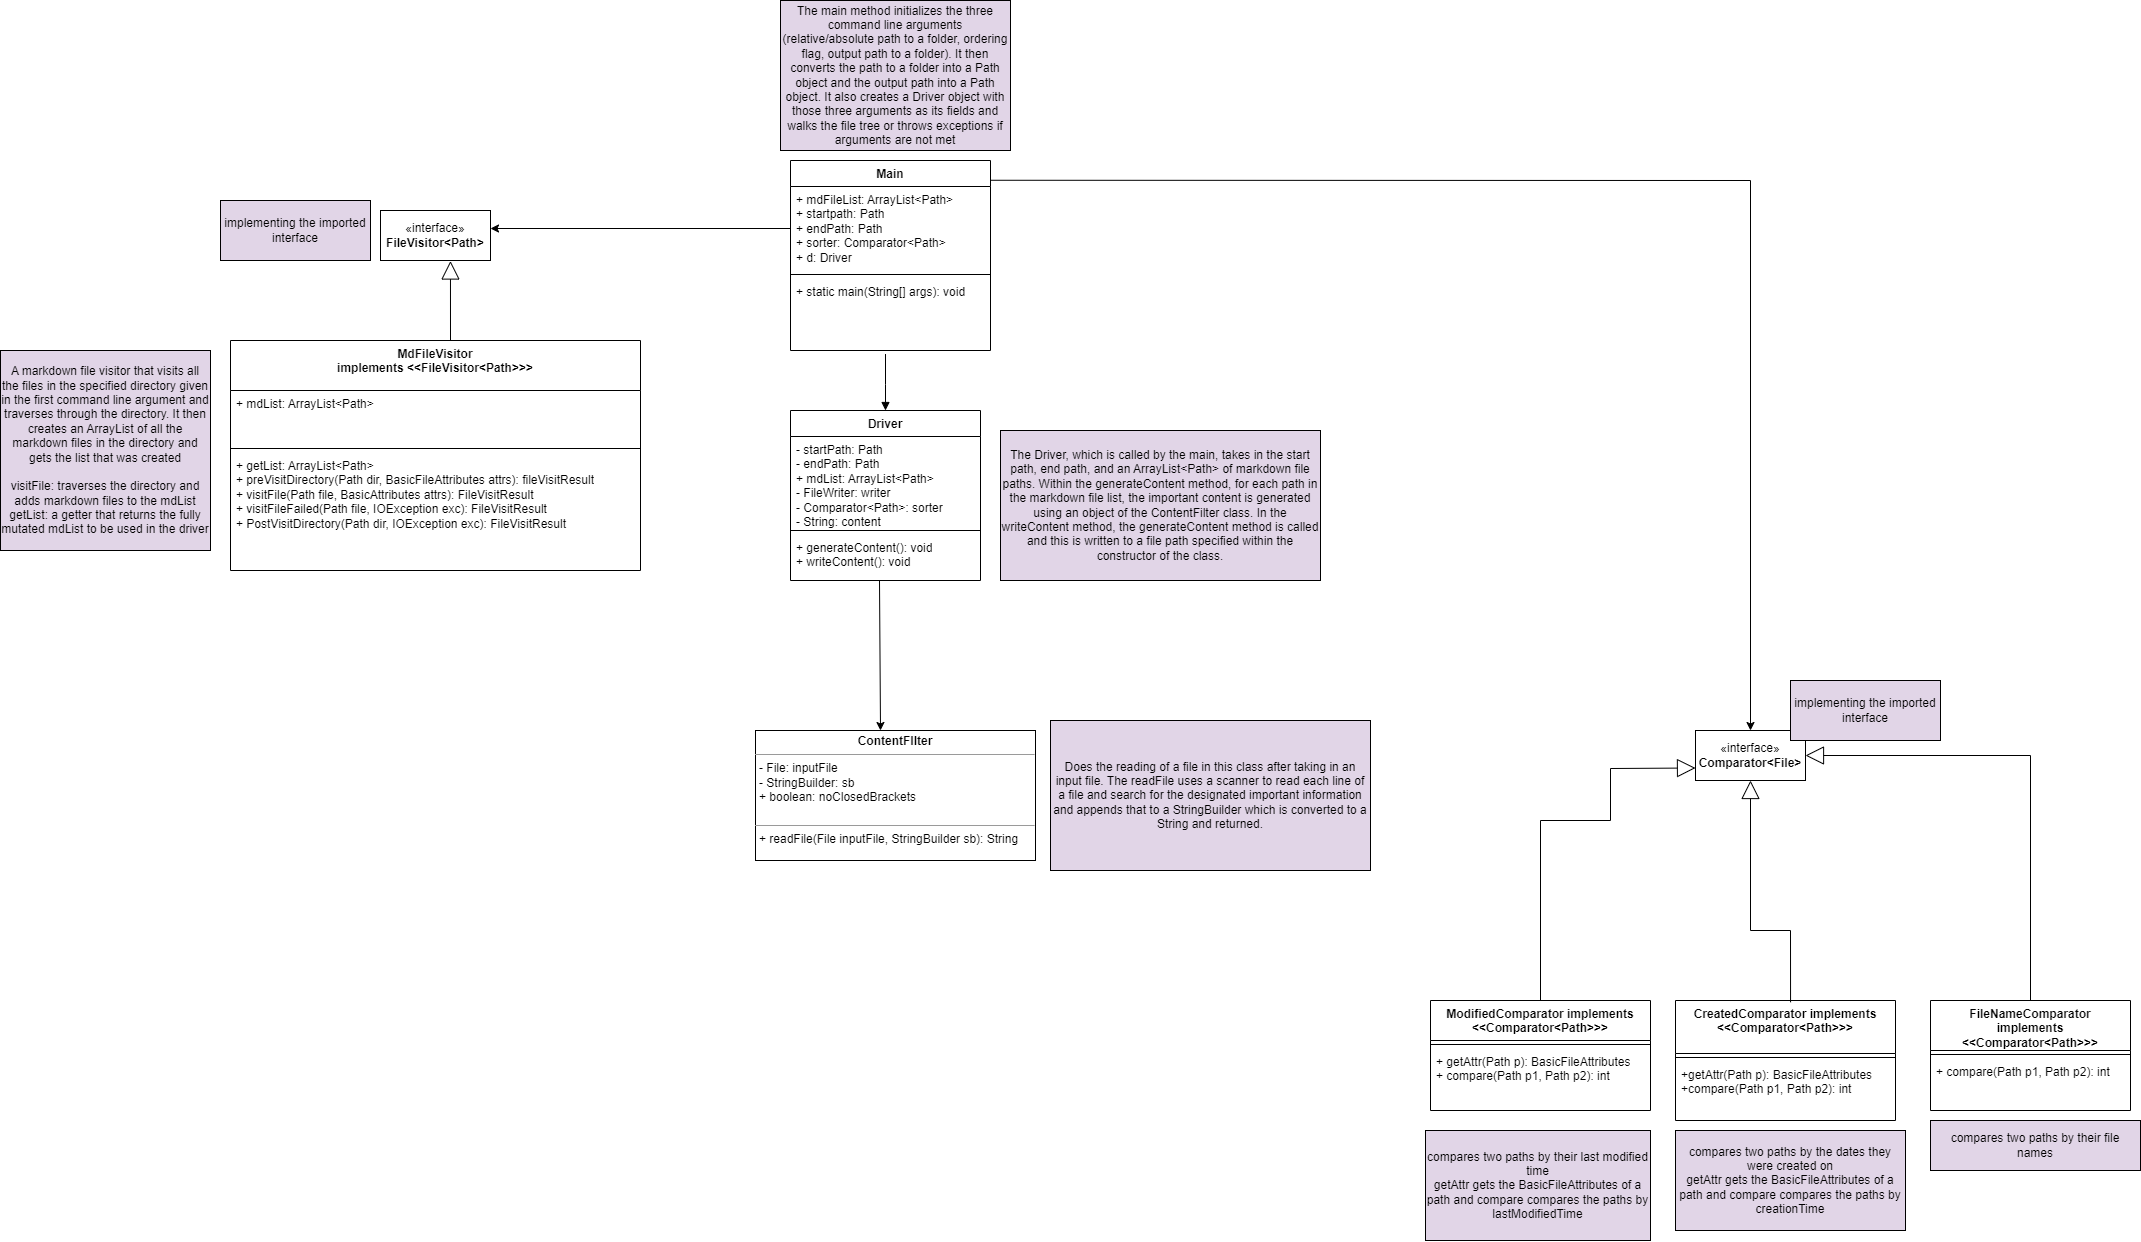

The diagram above was exported from draw.io. Its source (the exported page's mxGraphModel, read from the mxfile embedded in the PNG):
<mxGraphModel dx="7419" dy="3371" grid="1" gridSize="10" guides="1" tooltips="1" connect="1" arrows="1" fold="1" page="1" pageScale="1" pageWidth="1169" pageHeight="826" background="none" math="0" shadow="0">
  <root>
    <mxCell id="0" />
    <mxCell id="1" parent="0" />
    <mxCell id="YH-ldbmXrmJr8W-wCiLK-1" value="Driver" style="swimlane;fontStyle=1;align=center;verticalAlign=top;childLayout=stackLayout;horizontal=1;startSize=26;horizontalStack=0;resizeParent=1;resizeParentMax=0;resizeLast=0;collapsible=1;marginBottom=0;whiteSpace=wrap;html=1;" parent="1" vertex="1">
      <mxGeometry x="430" y="-390" width="190" height="170" as="geometry" />
    </mxCell>
    <mxCell id="YH-ldbmXrmJr8W-wCiLK-2" value="- startPath: Path&lt;br&gt;- endPath: Path&lt;br&gt;+ mdList: ArrayList&amp;lt;Path&amp;gt;&lt;br&gt;- FileWriter: writer&lt;br&gt;- Comparator&amp;lt;Path&amp;gt;: sorter&lt;br&gt;- String: content" style="text;strokeColor=none;fillColor=none;align=left;verticalAlign=top;spacingLeft=4;spacingRight=4;overflow=hidden;rotatable=0;points=[[0,0.5],[1,0.5]];portConstraint=eastwest;whiteSpace=wrap;html=1;" parent="YH-ldbmXrmJr8W-wCiLK-1" vertex="1">
      <mxGeometry y="26" width="190" height="90" as="geometry" />
    </mxCell>
    <mxCell id="YH-ldbmXrmJr8W-wCiLK-3" value="" style="line;strokeWidth=1;fillColor=none;align=left;verticalAlign=middle;spacingTop=-1;spacingLeft=3;spacingRight=3;rotatable=0;labelPosition=right;points=[];portConstraint=eastwest;strokeColor=inherit;" parent="YH-ldbmXrmJr8W-wCiLK-1" vertex="1">
      <mxGeometry y="116" width="190" height="8" as="geometry" />
    </mxCell>
    <mxCell id="YH-ldbmXrmJr8W-wCiLK-4" value="+ generateContent(): void&lt;br&gt;+ writeContent(): void" style="text;strokeColor=none;fillColor=none;align=left;verticalAlign=top;spacingLeft=4;spacingRight=4;overflow=hidden;rotatable=0;points=[[0,0.5],[1,0.5]];portConstraint=eastwest;whiteSpace=wrap;html=1;" parent="YH-ldbmXrmJr8W-wCiLK-1" vertex="1">
      <mxGeometry y="124" width="190" height="46" as="geometry" />
    </mxCell>
    <mxCell id="YH-ldbmXrmJr8W-wCiLK-14" value="FileNameComparator&lt;br&gt;implements &amp;lt;&amp;lt;Comparator&amp;lt;Path&amp;gt;&amp;gt;&amp;gt;" style="swimlane;fontStyle=1;align=center;verticalAlign=top;childLayout=stackLayout;horizontal=1;startSize=50;horizontalStack=0;resizeParent=1;resizeParentMax=0;resizeLast=0;collapsible=1;marginBottom=0;whiteSpace=wrap;html=1;" parent="1" vertex="1">
      <mxGeometry x="1570" y="200" width="200" height="110" as="geometry" />
    </mxCell>
    <mxCell id="YH-ldbmXrmJr8W-wCiLK-16" value="" style="line;strokeWidth=1;fillColor=none;align=left;verticalAlign=middle;spacingTop=-1;spacingLeft=3;spacingRight=3;rotatable=0;labelPosition=right;points=[];portConstraint=eastwest;strokeColor=inherit;" parent="YH-ldbmXrmJr8W-wCiLK-14" vertex="1">
      <mxGeometry y="50" width="200" height="8" as="geometry" />
    </mxCell>
    <mxCell id="YH-ldbmXrmJr8W-wCiLK-17" value="+ compare(Path p1, Path p2): int" style="text;strokeColor=none;fillColor=none;align=left;verticalAlign=top;spacingLeft=4;spacingRight=4;overflow=hidden;rotatable=0;points=[[0,0.5],[1,0.5]];portConstraint=eastwest;whiteSpace=wrap;html=1;" parent="YH-ldbmXrmJr8W-wCiLK-14" vertex="1">
      <mxGeometry y="58" width="200" height="52" as="geometry" />
    </mxCell>
    <mxCell id="YH-ldbmXrmJr8W-wCiLK-18" value="CreatedComparator implements &amp;lt;&amp;lt;Comparator&amp;lt;Path&amp;gt;&amp;gt;&amp;gt;" style="swimlane;fontStyle=1;align=center;verticalAlign=top;childLayout=stackLayout;horizontal=1;startSize=53;horizontalStack=0;resizeParent=1;resizeParentMax=0;resizeLast=0;collapsible=1;marginBottom=0;whiteSpace=wrap;html=1;" parent="1" vertex="1">
      <mxGeometry x="1315" y="200" width="220" height="120" as="geometry" />
    </mxCell>
    <mxCell id="YH-ldbmXrmJr8W-wCiLK-20" value="" style="line;strokeWidth=1;fillColor=none;align=left;verticalAlign=middle;spacingTop=-1;spacingLeft=3;spacingRight=3;rotatable=0;labelPosition=right;points=[];portConstraint=eastwest;strokeColor=inherit;" parent="YH-ldbmXrmJr8W-wCiLK-18" vertex="1">
      <mxGeometry y="53" width="220" height="8" as="geometry" />
    </mxCell>
    <mxCell id="YH-ldbmXrmJr8W-wCiLK-21" value="+getAttr(Path p): BasicFileAttributes&lt;br&gt;+compare(Path p1, Path p2): int" style="text;strokeColor=none;fillColor=none;align=left;verticalAlign=top;spacingLeft=4;spacingRight=4;overflow=hidden;rotatable=0;points=[[0,0.5],[1,0.5]];portConstraint=eastwest;whiteSpace=wrap;html=1;" parent="YH-ldbmXrmJr8W-wCiLK-18" vertex="1">
      <mxGeometry y="61" width="220" height="59" as="geometry" />
    </mxCell>
    <mxCell id="YH-ldbmXrmJr8W-wCiLK-22" value="ModifiedComparator implements &amp;lt;&amp;lt;Comparator&amp;lt;Path&amp;gt;&amp;gt;&amp;gt;" style="swimlane;fontStyle=1;align=center;verticalAlign=top;childLayout=stackLayout;horizontal=1;startSize=40;horizontalStack=0;resizeParent=1;resizeParentMax=0;resizeLast=0;collapsible=1;marginBottom=0;whiteSpace=wrap;html=1;" parent="1" vertex="1">
      <mxGeometry x="1070" y="200" width="220" height="110" as="geometry" />
    </mxCell>
    <mxCell id="YH-ldbmXrmJr8W-wCiLK-24" value="" style="line;strokeWidth=1;fillColor=none;align=left;verticalAlign=middle;spacingTop=-1;spacingLeft=3;spacingRight=3;rotatable=0;labelPosition=right;points=[];portConstraint=eastwest;strokeColor=inherit;" parent="YH-ldbmXrmJr8W-wCiLK-22" vertex="1">
      <mxGeometry y="40" width="220" height="8" as="geometry" />
    </mxCell>
    <mxCell id="YH-ldbmXrmJr8W-wCiLK-25" value="+ getAttr(Path p): BasicFileAttributes&lt;br&gt;+ compare(Path p1, Path p2): int" style="text;strokeColor=none;fillColor=none;align=left;verticalAlign=top;spacingLeft=4;spacingRight=4;overflow=hidden;rotatable=0;points=[[0,0.5],[1,0.5]];portConstraint=eastwest;whiteSpace=wrap;html=1;" parent="YH-ldbmXrmJr8W-wCiLK-22" vertex="1">
      <mxGeometry y="48" width="220" height="62" as="geometry" />
    </mxCell>
    <mxCell id="YH-ldbmXrmJr8W-wCiLK-27" value="MdFileVisitor&lt;br&gt;implements &amp;lt;&amp;lt;FileVisitor&amp;lt;Path&amp;gt;&amp;gt;&amp;gt;" style="swimlane;fontStyle=1;align=center;verticalAlign=top;childLayout=stackLayout;horizontal=1;startSize=50;horizontalStack=0;resizeParent=1;resizeParentMax=0;resizeLast=0;collapsible=1;marginBottom=0;whiteSpace=wrap;html=1;" parent="1" vertex="1">
      <mxGeometry x="-130" y="-460" width="410" height="230" as="geometry" />
    </mxCell>
    <mxCell id="YH-ldbmXrmJr8W-wCiLK-28" value="+ mdList: ArrayList&amp;lt;Path&amp;gt;&lt;br&gt;&amp;nbsp;" style="text;strokeColor=none;fillColor=none;align=left;verticalAlign=top;spacingLeft=4;spacingRight=4;overflow=hidden;rotatable=0;points=[[0,0.5],[1,0.5]];portConstraint=eastwest;whiteSpace=wrap;html=1;" parent="YH-ldbmXrmJr8W-wCiLK-27" vertex="1">
      <mxGeometry y="50" width="410" height="54" as="geometry" />
    </mxCell>
    <mxCell id="YH-ldbmXrmJr8W-wCiLK-29" value="" style="line;strokeWidth=1;fillColor=none;align=left;verticalAlign=middle;spacingTop=-1;spacingLeft=3;spacingRight=3;rotatable=0;labelPosition=right;points=[];portConstraint=eastwest;strokeColor=inherit;" parent="YH-ldbmXrmJr8W-wCiLK-27" vertex="1">
      <mxGeometry y="104" width="410" height="8" as="geometry" />
    </mxCell>
    <mxCell id="YH-ldbmXrmJr8W-wCiLK-30" value="+ getList: ArrayList&amp;lt;Path&amp;gt;&lt;br&gt;+ preVisitDirectory(Path dir, BasicFileAttributes attrs): fileVisitResult&lt;br&gt;+ visitFile(Path file, BasicAttributes attrs): FileVisitResult&lt;br&gt;+ visitFileFailed(Path file, IOException exc): FileVisitResult&lt;br&gt;+ PostVisitDirectory(Path dir, IOException exc): FileVisitResult" style="text;strokeColor=none;fillColor=none;align=left;verticalAlign=top;spacingLeft=4;spacingRight=4;overflow=hidden;rotatable=0;points=[[0,0.5],[1,0.5]];portConstraint=eastwest;whiteSpace=wrap;html=1;" parent="YH-ldbmXrmJr8W-wCiLK-27" vertex="1">
      <mxGeometry y="112" width="410" height="118" as="geometry" />
    </mxCell>
    <mxCell id="YH-ldbmXrmJr8W-wCiLK-43" value="&lt;p style=&quot;margin:0px;margin-top:4px;text-align:center;&quot;&gt;&lt;b&gt;ContentFIlter&lt;/b&gt;&lt;/p&gt;&lt;hr size=&quot;1&quot;&gt;&lt;p style=&quot;margin:0px;margin-left:4px;&quot;&gt;- File: inputFile&lt;br&gt;&lt;/p&gt;&lt;p style=&quot;margin:0px;margin-left:4px;&quot;&gt;- StringBuilder: sb&lt;/p&gt;&lt;p style=&quot;margin:0px;margin-left:4px;&quot;&gt;+ boolean: noClosedBrackets&lt;/p&gt;&lt;p style=&quot;margin:0px;margin-left:4px;&quot;&gt;&lt;br&gt;&lt;/p&gt;&lt;hr size=&quot;1&quot;&gt;&lt;p style=&quot;margin:0px;margin-left:4px;&quot;&gt;+ readFile(File inputFile, StringBuilder sb): String&lt;/p&gt;&lt;p style=&quot;margin:0px;margin-left:4px;&quot;&gt;&lt;br&gt;&lt;/p&gt;&lt;p style=&quot;margin:0px;margin-left:4px;&quot;&gt;&lt;br&gt;&lt;/p&gt;&lt;p style=&quot;margin:0px;margin-left:4px;&quot;&gt;&lt;br&gt;&lt;/p&gt;" style="verticalAlign=top;align=left;overflow=fill;fontSize=12;fontFamily=Helvetica;html=1;whiteSpace=wrap;" parent="1" vertex="1">
      <mxGeometry x="395" y="-70" width="280" height="130" as="geometry" />
    </mxCell>
    <mxCell id="YH-ldbmXrmJr8W-wCiLK-58" value="The main method initializes the three command line arguments (relative/absolute path to a folder, ordering flag, output path to a folder). It then converts the path to a folder into a Path object and the output path into a Path object. It also creates a Driver object with those three arguments as its fields and walks the file tree or throws exceptions if arguments are not met" style="rounded=0;whiteSpace=wrap;html=1;fillColor=#E1D5E7;" parent="1" vertex="1">
      <mxGeometry x="420" y="-800" width="230" height="150" as="geometry" />
    </mxCell>
    <mxCell id="YH-ldbmXrmJr8W-wCiLK-60" value="A markdown file visitor that visits all the files in the specified directory given in the first command line argument and traverses through the directory. It then creates an ArrayList of all the markdown files in the directory and gets the list that was created&lt;br&gt;&lt;br&gt;visitFile: traverses the directory and adds markdown files to the mdList&lt;br&gt;getList: a getter that returns the fully mutated mdList to be used in the driver" style="rounded=0;whiteSpace=wrap;html=1;fillColor=#E1D5E7;" parent="1" vertex="1">
      <mxGeometry x="-360" y="-450" width="210" height="200" as="geometry" />
    </mxCell>
    <mxCell id="tuT4hu-mJENKfmSpQdV9-1" value="The Driver, which is called by the main, takes in the start path, end path, and an ArrayList&amp;lt;Path&amp;gt; of markdown file paths. Within the generateContent method, for each path in the markdown file list, the important content is generated using an object of the ContentFilter class. In the writeContent method, the generateContent method is called and this is written to a file path specified within the constructor of the class." style="rounded=0;whiteSpace=wrap;html=1;fillColor=#E1D5E7;" parent="1" vertex="1">
      <mxGeometry x="640" y="-370" width="320" height="150" as="geometry" />
    </mxCell>
    <mxCell id="tuT4hu-mJENKfmSpQdV9-5" value="compares two paths by their last modified time&lt;br&gt;getAttr gets the BasicFileAttributes of a path and compare compares the paths by lastModifiedTime" style="rounded=0;whiteSpace=wrap;html=1;fillColor=#E1D5E7;" parent="1" vertex="1">
      <mxGeometry x="1065" y="330" width="225" height="110" as="geometry" />
    </mxCell>
    <mxCell id="tuT4hu-mJENKfmSpQdV9-15" value="«interface»&lt;br&gt;&lt;b&gt;Comparator&amp;lt;File&amp;gt;&lt;/b&gt;" style="html=1;whiteSpace=wrap;" parent="1" vertex="1">
      <mxGeometry x="1335" y="-70" width="110" height="50" as="geometry" />
    </mxCell>
    <mxCell id="tuT4hu-mJENKfmSpQdV9-18" value="" style="endArrow=block;endSize=16;endFill=0;html=1;rounded=0;exitX=0.5;exitY=0;exitDx=0;exitDy=0;entryX=1;entryY=0.5;entryDx=0;entryDy=0;" parent="1" source="YH-ldbmXrmJr8W-wCiLK-14" target="tuT4hu-mJENKfmSpQdV9-15" edge="1">
      <mxGeometry width="160" relative="1" as="geometry">
        <mxPoint x="1550" y="120" as="sourcePoint" />
        <mxPoint x="1430" y="50" as="targetPoint" />
        <Array as="points">
          <mxPoint x="1670" y="-45" />
        </Array>
      </mxGeometry>
    </mxCell>
    <mxCell id="tuT4hu-mJENKfmSpQdV9-19" value="" style="endArrow=block;endSize=16;endFill=0;html=1;rounded=0;exitX=0.523;exitY=0.015;exitDx=0;exitDy=0;entryX=0.5;entryY=1;entryDx=0;entryDy=0;exitPerimeter=0;" parent="1" target="tuT4hu-mJENKfmSpQdV9-15" edge="1" source="YH-ldbmXrmJr8W-wCiLK-18">
      <mxGeometry width="160" relative="1" as="geometry">
        <mxPoint x="1430" y="197" as="sourcePoint" />
        <mxPoint x="1220" y="47" as="targetPoint" />
        <Array as="points">
          <mxPoint x="1430" y="130" />
          <mxPoint x="1390" y="130" />
        </Array>
      </mxGeometry>
    </mxCell>
    <mxCell id="tuT4hu-mJENKfmSpQdV9-20" value="" style="endArrow=block;endSize=16;endFill=0;html=1;rounded=0;entryX=0;entryY=0.75;entryDx=0;entryDy=0;" parent="1" target="tuT4hu-mJENKfmSpQdV9-15" edge="1">
      <mxGeometry width="160" relative="1" as="geometry">
        <mxPoint x="1180" y="200" as="sourcePoint" />
        <mxPoint x="1120" y="73" as="targetPoint" />
        <Array as="points">
          <mxPoint x="1180" y="20" />
          <mxPoint x="1250" y="20" />
          <mxPoint x="1250" y="-32" />
        </Array>
      </mxGeometry>
    </mxCell>
    <mxCell id="tuT4hu-mJENKfmSpQdV9-23" value="" style="html=1;verticalAlign=bottom;endArrow=block;edgeStyle=elbowEdgeStyle;elbow=vertical;curved=0;rounded=0;entryX=0.5;entryY=0;entryDx=0;entryDy=0;exitX=0.475;exitY=1.049;exitDx=0;exitDy=0;exitPerimeter=0;" parent="1" target="YH-ldbmXrmJr8W-wCiLK-1" edge="1" source="K0NpaoUtMBOfKuB9LKBb-4">
      <mxGeometry width="80" relative="1" as="geometry">
        <mxPoint x="523.0799999999999" y="-446.0039999999999" as="sourcePoint" />
        <mxPoint x="380" y="-450" as="targetPoint" />
        <Array as="points" />
      </mxGeometry>
    </mxCell>
    <mxCell id="tuT4hu-mJENKfmSpQdV9-42" value="implementing the imported interface" style="rounded=0;whiteSpace=wrap;html=1;fillColor=#E1D5E7;" parent="1" vertex="1">
      <mxGeometry x="1430" y="-120" width="150" height="60" as="geometry" />
    </mxCell>
    <mxCell id="tuT4hu-mJENKfmSpQdV9-43" value="implementing the imported interface" style="rounded=0;whiteSpace=wrap;html=1;fillColor=#E1D5E7;" parent="1" vertex="1">
      <mxGeometry x="-140" y="-600" width="150" height="60" as="geometry" />
    </mxCell>
    <mxCell id="tuT4hu-mJENKfmSpQdV9-45" value="«interface»&lt;br&gt;&lt;b&gt;FileVisitor&amp;lt;Path&amp;gt;&lt;/b&gt;" style="html=1;whiteSpace=wrap;" parent="1" vertex="1">
      <mxGeometry x="20" y="-590" width="110" height="50" as="geometry" />
    </mxCell>
    <mxCell id="tuT4hu-mJENKfmSpQdV9-46" value="" style="endArrow=block;endSize=16;endFill=0;html=1;rounded=0;entryX=0.636;entryY=1.01;entryDx=0;entryDy=0;entryPerimeter=0;" parent="1" target="tuT4hu-mJENKfmSpQdV9-45" edge="1">
      <mxGeometry width="160" relative="1" as="geometry">
        <mxPoint x="90" y="-460" as="sourcePoint" />
        <mxPoint x="100" y="-471" as="targetPoint" />
      </mxGeometry>
    </mxCell>
    <mxCell id="tuT4hu-mJENKfmSpQdV9-47" value="compares two paths by the dates they were created on&lt;br&gt;getAttr gets the BasicFileAttributes of a path and compare compares the paths by creationTime" style="rounded=0;whiteSpace=wrap;html=1;fillColor=#E1D5E7;" parent="1" vertex="1">
      <mxGeometry x="1315" y="330" width="230" height="100" as="geometry" />
    </mxCell>
    <mxCell id="tuT4hu-mJENKfmSpQdV9-48" value="compares two paths by their file names" style="rounded=0;whiteSpace=wrap;html=1;fillColor=#E1D5E7;" parent="1" vertex="1">
      <mxGeometry x="1570" y="320" width="210" height="50" as="geometry" />
    </mxCell>
    <mxCell id="K0NpaoUtMBOfKuB9LKBb-1" value="Main" style="swimlane;fontStyle=1;align=center;verticalAlign=top;childLayout=stackLayout;horizontal=1;startSize=26;horizontalStack=0;resizeParent=1;resizeParentMax=0;resizeLast=0;collapsible=1;marginBottom=0;whiteSpace=wrap;html=1;" parent="1" vertex="1">
      <mxGeometry x="430" y="-640" width="200" height="190" as="geometry" />
    </mxCell>
    <mxCell id="K0NpaoUtMBOfKuB9LKBb-2" value="+ mdFileList: ArrayList&amp;lt;Path&amp;gt;&lt;br&gt;+ startpath: Path&lt;br&gt;+ endPath: Path&lt;br&gt;+ sorter: Comparator&amp;lt;Path&amp;gt;&lt;br&gt;+ d: Driver" style="text;strokeColor=none;fillColor=none;align=left;verticalAlign=top;spacingLeft=4;spacingRight=4;overflow=hidden;rotatable=0;points=[[0,0.5],[1,0.5]];portConstraint=eastwest;whiteSpace=wrap;html=1;" parent="K0NpaoUtMBOfKuB9LKBb-1" vertex="1">
      <mxGeometry y="26" width="200" height="84" as="geometry" />
    </mxCell>
    <mxCell id="K0NpaoUtMBOfKuB9LKBb-3" value="" style="line;strokeWidth=1;fillColor=none;align=left;verticalAlign=middle;spacingTop=-1;spacingLeft=3;spacingRight=3;rotatable=0;labelPosition=right;points=[];portConstraint=eastwest;strokeColor=inherit;" parent="K0NpaoUtMBOfKuB9LKBb-1" vertex="1">
      <mxGeometry y="110" width="200" height="8" as="geometry" />
    </mxCell>
    <mxCell id="K0NpaoUtMBOfKuB9LKBb-4" value="+ static main(String[] args): void" style="text;strokeColor=none;fillColor=none;align=left;verticalAlign=top;spacingLeft=4;spacingRight=4;overflow=hidden;rotatable=0;points=[[0,0.5],[1,0.5]];portConstraint=eastwest;whiteSpace=wrap;html=1;" parent="K0NpaoUtMBOfKuB9LKBb-1" vertex="1">
      <mxGeometry y="118" width="200" height="72" as="geometry" />
    </mxCell>
    <mxCell id="7BeN06T2g9MGVVisOYR6-1" value="" style="endArrow=classic;html=1;rounded=0;exitX=0;exitY=0.5;exitDx=0;exitDy=0;" edge="1" parent="1" source="K0NpaoUtMBOfKuB9LKBb-2">
      <mxGeometry width="50" height="50" relative="1" as="geometry">
        <mxPoint x="210" y="-460" as="sourcePoint" />
        <mxPoint x="130" y="-572" as="targetPoint" />
      </mxGeometry>
    </mxCell>
    <mxCell id="7BeN06T2g9MGVVisOYR6-2" value="" style="endArrow=classic;html=1;rounded=0;exitX=1;exitY=0.104;exitDx=0;exitDy=0;exitPerimeter=0;entryX=0.5;entryY=0;entryDx=0;entryDy=0;" edge="1" parent="1" source="K0NpaoUtMBOfKuB9LKBb-1" target="tuT4hu-mJENKfmSpQdV9-15">
      <mxGeometry width="50" height="50" relative="1" as="geometry">
        <mxPoint x="960" y="-600" as="sourcePoint" />
        <mxPoint x="1010" y="-650" as="targetPoint" />
        <Array as="points">
          <mxPoint x="1390" y="-620" />
        </Array>
      </mxGeometry>
    </mxCell>
    <mxCell id="7BeN06T2g9MGVVisOYR6-3" value="" style="endArrow=classic;html=1;rounded=0;" edge="1" parent="1">
      <mxGeometry width="50" height="50" relative="1" as="geometry">
        <mxPoint x="519" y="-220" as="sourcePoint" />
        <mxPoint x="520" y="-70" as="targetPoint" />
      </mxGeometry>
    </mxCell>
    <mxCell id="7BeN06T2g9MGVVisOYR6-4" value="Does the reading of a file in this class after taking in an input file. The readFile uses a scanner to read each line of a file and search for the designated important information and appends that to a StringBuilder which is converted to a String and returned." style="rounded=0;whiteSpace=wrap;html=1;fillColor=#E1D5E7;" vertex="1" parent="1">
      <mxGeometry x="690" y="-80" width="320" height="150" as="geometry" />
    </mxCell>
  </root>
</mxGraphModel>